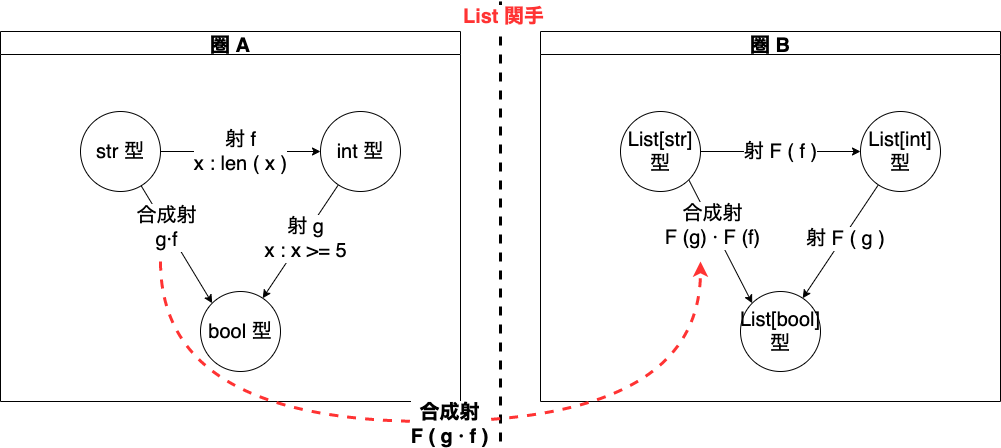

The diagram above was exported from draw.io. Its source (the exported page's mxGraphModel, read from the mxfile embedded in the PNG):
<mxGraphModel dx="598" dy="627" grid="1" gridSize="10" guides="1" tooltips="1" connect="1" arrows="1" fold="1" page="1" pageScale="1" pageWidth="850" pageHeight="1100" math="0" shadow="0">
  <root>
    <mxCell id="0" />
    <mxCell id="1" parent="0" />
    <mxCell id="WTejFuNND6WGRjznni1L-4" value="" style="edgeStyle=orthogonalEdgeStyle;rounded=0;orthogonalLoop=1;jettySize=auto;html=1;fontSize=20;" parent="1" source="WTejFuNND6WGRjznni1L-1" target="WTejFuNND6WGRjznni1L-3" edge="1">
      <mxGeometry relative="1" as="geometry" />
    </mxCell>
    <mxCell id="WTejFuNND6WGRjznni1L-12" value="射 f&lt;br style=&quot;font-size: 20px;&quot;&gt;x : len ( x )" style="edgeLabel;html=1;align=center;verticalAlign=middle;resizable=0;points=[];fontSize=20;" parent="WTejFuNND6WGRjznni1L-4" vertex="1" connectable="0">
      <mxGeometry x="-0.0125" y="1" relative="1" as="geometry">
        <mxPoint as="offset" />
      </mxGeometry>
    </mxCell>
    <mxCell id="IVVRaE-2Mz7tJAYQY9YR-1" style="rounded=0;orthogonalLoop=1;jettySize=auto;html=1;entryX=0;entryY=0;entryDx=0;entryDy=0;fontSize=20;" parent="1" source="WTejFuNND6WGRjznni1L-1" target="WTejFuNND6WGRjznni1L-9" edge="1">
      <mxGeometry relative="1" as="geometry" />
    </mxCell>
    <mxCell id="IVVRaE-2Mz7tJAYQY9YR-4" value="合成射&lt;br style=&quot;font-size: 20px;&quot;&gt;g·f" style="edgeLabel;html=1;align=center;verticalAlign=middle;resizable=0;points=[];fontSize=20;" parent="IVVRaE-2Mz7tJAYQY9YR-1" vertex="1" connectable="0">
      <mxGeometry x="-0.2965" relative="1" as="geometry">
        <mxPoint as="offset" />
      </mxGeometry>
    </mxCell>
    <mxCell id="WTejFuNND6WGRjznni1L-1" value="str 型" style="ellipse;whiteSpace=wrap;html=1;aspect=fixed;fontSize=20;" parent="1" vertex="1">
      <mxGeometry x="380" y="310" width="80" height="80" as="geometry" />
    </mxCell>
    <mxCell id="WTejFuNND6WGRjznni1L-10" value="" style="rounded=0;orthogonalLoop=1;jettySize=auto;html=1;elbow=vertical;fontSize=20;" parent="1" source="WTejFuNND6WGRjznni1L-3" target="WTejFuNND6WGRjznni1L-9" edge="1">
      <mxGeometry relative="1" as="geometry" />
    </mxCell>
    <mxCell id="WTejFuNND6WGRjznni1L-13" value="射 g&lt;br style=&quot;font-size: 20px;&quot;&gt;x : x &amp;gt;= 5" style="edgeLabel;html=1;align=center;verticalAlign=middle;resizable=0;points=[];fontSize=20;" parent="WTejFuNND6WGRjznni1L-10" vertex="1" connectable="0">
      <mxGeometry x="-0.0773" y="2" relative="1" as="geometry">
        <mxPoint as="offset" />
      </mxGeometry>
    </mxCell>
    <mxCell id="WTejFuNND6WGRjznni1L-3" value="int 型" style="ellipse;whiteSpace=wrap;html=1;aspect=fixed;fontSize=20;" parent="1" vertex="1">
      <mxGeometry x="620" y="310" width="80" height="80" as="geometry" />
    </mxCell>
    <mxCell id="WTejFuNND6WGRjznni1L-9" value="bool&amp;nbsp;型" style="ellipse;whiteSpace=wrap;html=1;aspect=fixed;fontSize=20;" parent="1" vertex="1">
      <mxGeometry x="500" y="490" width="80" height="80" as="geometry" />
    </mxCell>
    <mxCell id="sUsXeS8WOEI3kIrJGClw-1" value="圏 A" style="swimlane;fontSize=20;" parent="1" vertex="1">
      <mxGeometry x="300" y="230" width="460" height="370" as="geometry" />
    </mxCell>
    <mxCell id="sUsXeS8WOEI3kIrJGClw-2" value="" style="endArrow=none;dashed=1;html=1;rounded=0;fontSize=20;strokeWidth=3;" parent="1" edge="1">
      <mxGeometry width="50" height="50" relative="1" as="geometry">
        <mxPoint x="800" y="640" as="sourcePoint" />
        <mxPoint x="800" y="200" as="targetPoint" />
      </mxGeometry>
    </mxCell>
    <mxCell id="sUsXeS8WOEI3kIrJGClw-11" value="&lt;b style=&quot;font-size: 20px;&quot;&gt;&lt;font color=&quot;#ff3333&quot; style=&quot;font-size: 20px;&quot;&gt;List 関手&lt;/font&gt;&lt;/b&gt;" style="edgeLabel;html=1;align=center;verticalAlign=middle;resizable=0;points=[];fontSize=20;" parent="sUsXeS8WOEI3kIrJGClw-2" vertex="1" connectable="0">
      <mxGeometry x="0.9377" y="-2" relative="1" as="geometry">
        <mxPoint as="offset" />
      </mxGeometry>
    </mxCell>
    <mxCell id="sUsXeS8WOEI3kIrJGClw-3" value="" style="edgeStyle=orthogonalEdgeStyle;rounded=0;orthogonalLoop=1;jettySize=auto;html=1;fontSize=20;" parent="1" source="sUsXeS8WOEI3kIrJGClw-5" target="sUsXeS8WOEI3kIrJGClw-8" edge="1">
      <mxGeometry relative="1" as="geometry" />
    </mxCell>
    <mxCell id="sUsXeS8WOEI3kIrJGClw-4" value="射 F ( f )" style="edgeLabel;html=1;align=center;verticalAlign=middle;resizable=0;points=[];fontSize=20;" parent="sUsXeS8WOEI3kIrJGClw-3" vertex="1" connectable="0">
      <mxGeometry x="-0.0125" y="1" relative="1" as="geometry">
        <mxPoint as="offset" />
      </mxGeometry>
    </mxCell>
    <mxCell id="IVVRaE-2Mz7tJAYQY9YR-3" style="edgeStyle=none;rounded=0;orthogonalLoop=1;jettySize=auto;html=1;exitX=1;exitY=1;exitDx=0;exitDy=0;entryX=0;entryY=0;entryDx=0;entryDy=0;fontSize=20;" parent="1" source="sUsXeS8WOEI3kIrJGClw-5" target="sUsXeS8WOEI3kIrJGClw-9" edge="1">
      <mxGeometry relative="1" as="geometry" />
    </mxCell>
    <mxCell id="IVVRaE-2Mz7tJAYQY9YR-5" value="合成射&lt;br style=&quot;font-size: 20px;&quot;&gt;F (g) · F (f)" style="edgeLabel;html=1;align=center;verticalAlign=middle;resizable=0;points=[];fontSize=20;" parent="IVVRaE-2Mz7tJAYQY9YR-3" vertex="1" connectable="0">
      <mxGeometry x="-0.271" relative="1" as="geometry">
        <mxPoint as="offset" />
      </mxGeometry>
    </mxCell>
    <mxCell id="sUsXeS8WOEI3kIrJGClw-5" value="List[str]&lt;br style=&quot;font-size: 20px;&quot;&gt;型" style="ellipse;whiteSpace=wrap;html=1;aspect=fixed;fontSize=20;" parent="1" vertex="1">
      <mxGeometry x="920" y="310" width="80" height="80" as="geometry" />
    </mxCell>
    <mxCell id="sUsXeS8WOEI3kIrJGClw-6" value="" style="rounded=0;orthogonalLoop=1;jettySize=auto;html=1;elbow=vertical;fontSize=20;" parent="1" source="sUsXeS8WOEI3kIrJGClw-8" target="sUsXeS8WOEI3kIrJGClw-9" edge="1">
      <mxGeometry relative="1" as="geometry" />
    </mxCell>
    <mxCell id="sUsXeS8WOEI3kIrJGClw-7" value="射 F ( g )" style="edgeLabel;html=1;align=center;verticalAlign=middle;resizable=0;points=[];fontSize=20;" parent="sUsXeS8WOEI3kIrJGClw-6" vertex="1" connectable="0">
      <mxGeometry x="-0.0773" y="2" relative="1" as="geometry">
        <mxPoint as="offset" />
      </mxGeometry>
    </mxCell>
    <mxCell id="sUsXeS8WOEI3kIrJGClw-8" value="List[int] 型" style="ellipse;whiteSpace=wrap;html=1;aspect=fixed;fontSize=20;" parent="1" vertex="1">
      <mxGeometry x="1160" y="310" width="80" height="80" as="geometry" />
    </mxCell>
    <mxCell id="sUsXeS8WOEI3kIrJGClw-9" value="List[bool]型" style="ellipse;whiteSpace=wrap;html=1;aspect=fixed;fontSize=20;" parent="1" vertex="1">
      <mxGeometry x="1040" y="490" width="80" height="80" as="geometry" />
    </mxCell>
    <mxCell id="sUsXeS8WOEI3kIrJGClw-10" value="圏 B" style="swimlane;fontSize=20;" parent="1" vertex="1">
      <mxGeometry x="840" y="230" width="460" height="370" as="geometry" />
    </mxCell>
    <mxCell id="sUsXeS8WOEI3kIrJGClw-15" value="" style="endArrow=classic;html=1;rounded=0;fontSize=20;fontColor=#FF3333;strokeWidth=3;dashed=1;strokeColor=#FF3333;edgeStyle=orthogonalEdgeStyle;curved=1;" parent="1" edge="1">
      <mxGeometry width="50" height="50" relative="1" as="geometry">
        <mxPoint x="460" y="460" as="sourcePoint" />
        <mxPoint x="1000" y="460" as="targetPoint" />
        <Array as="points">
          <mxPoint x="460" y="620" />
          <mxPoint x="1000" y="620" />
        </Array>
      </mxGeometry>
    </mxCell>
    <mxCell id="IVVRaE-2Mz7tJAYQY9YR-6" value="合成射&lt;br&gt;F ( g · f )" style="edgeLabel;html=1;align=center;verticalAlign=middle;resizable=0;points=[];fontSize=20;fontStyle=1" parent="sUsXeS8WOEI3kIrJGClw-15" vertex="1" connectable="0">
      <mxGeometry x="0.0405" y="-2" relative="1" as="geometry">
        <mxPoint x="1" as="offset" />
      </mxGeometry>
    </mxCell>
  </root>
</mxGraphModel>